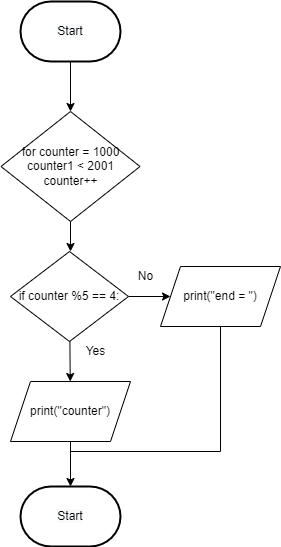

The diagram above was exported from draw.io. Its source (the exported page's mxGraphModel, read from the mxfile embedded in the PNG):
<mxGraphModel dx="434" dy="381" grid="1" gridSize="10" guides="1" tooltips="1" connect="1" arrows="1" fold="1" page="1" pageScale="1" pageWidth="827" pageHeight="1169" math="0" shadow="0">
  <root>
    <mxCell id="0" />
    <mxCell id="1" parent="0" />
    <mxCell id="7" style="edgeStyle=none;html=1;" parent="1" source="2" edge="1">
      <mxGeometry relative="1" as="geometry">
        <mxPoint x="420" y="150" as="targetPoint" />
      </mxGeometry>
    </mxCell>
    <mxCell id="2" value="&lt;span style=&quot;color: rgb(0, 0, 0); font-family: helvetica; font-size: 12px; font-style: normal; font-weight: 400; letter-spacing: normal; text-align: center; text-indent: 0px; text-transform: none; word-spacing: 0px; background-color: rgb(248, 249, 250); display: inline; float: none;&quot;&gt;Start&lt;/span&gt;" style="strokeWidth=2;html=1;shape=mxgraph.flowchart.terminator;whiteSpace=wrap;" parent="1" vertex="1">
      <mxGeometry x="370" y="40" width="100" height="60" as="geometry" />
    </mxCell>
    <mxCell id="70" style="edgeStyle=none;html=1;" parent="1" source="12" edge="1">
      <mxGeometry relative="1" as="geometry">
        <mxPoint x="420" y="290" as="targetPoint" />
      </mxGeometry>
    </mxCell>
    <mxCell id="12" value="for counter = 1000&lt;br&gt;counter1 &amp;lt; 2001&lt;br&gt;counter++" style="rhombus;whiteSpace=wrap;html=1;" parent="1" vertex="1">
      <mxGeometry x="350.5" y="150" width="139" height="110" as="geometry" />
    </mxCell>
    <mxCell id="91" style="edgeStyle=none;html=1;entryX=0.5;entryY=0;entryDx=0;entryDy=0;entryPerimeter=0;" parent="1" source="77" target="84" edge="1">
      <mxGeometry relative="1" as="geometry" />
    </mxCell>
    <mxCell id="77" value="print(&quot;counter&quot;)" style="shape=parallelogram;perimeter=parallelogramPerimeter;whiteSpace=wrap;html=1;fixedSize=1;" parent="1" vertex="1">
      <mxGeometry x="360" y="420" width="120" height="60" as="geometry" />
    </mxCell>
    <mxCell id="84" value="&lt;span style=&quot;color: rgb(0, 0, 0); font-family: helvetica; font-size: 12px; font-style: normal; font-weight: 400; letter-spacing: normal; text-align: center; text-indent: 0px; text-transform: none; word-spacing: 0px; background-color: rgb(248, 249, 250); display: inline; float: none;&quot;&gt;Start&lt;/span&gt;" style="strokeWidth=2;html=1;shape=mxgraph.flowchart.terminator;whiteSpace=wrap;" parent="1" vertex="1">
      <mxGeometry x="370" y="525" width="100" height="60" as="geometry" />
    </mxCell>
    <mxCell id="86" style="edgeStyle=none;html=1;" parent="1" source="85" edge="1">
      <mxGeometry relative="1" as="geometry">
        <mxPoint x="520" y="335" as="targetPoint" />
      </mxGeometry>
    </mxCell>
    <mxCell id="89" style="edgeStyle=none;html=1;" parent="1" source="85" target="77" edge="1">
      <mxGeometry relative="1" as="geometry" />
    </mxCell>
    <mxCell id="85" value="if counter %5 == 4:" style="rhombus;whiteSpace=wrap;html=1;" parent="1" vertex="1">
      <mxGeometry x="360" y="290" width="118" height="90" as="geometry" />
    </mxCell>
    <mxCell id="87" value="print(&quot;end = &quot;)" style="shape=parallelogram;perimeter=parallelogramPerimeter;whiteSpace=wrap;html=1;fixedSize=1;" parent="1" vertex="1">
      <mxGeometry x="510" y="305" width="120" height="60" as="geometry" />
    </mxCell>
    <mxCell id="88" value="No" style="text;html=1;align=center;verticalAlign=middle;resizable=0;points=[];autosize=1;strokeColor=none;fillColor=none;" parent="1" vertex="1">
      <mxGeometry x="480" y="305" width="30" height="20" as="geometry" />
    </mxCell>
    <mxCell id="90" value="Yes" style="text;html=1;align=center;verticalAlign=middle;resizable=0;points=[];autosize=1;strokeColor=none;fillColor=none;" parent="1" vertex="1">
      <mxGeometry x="425" y="380" width="40" height="20" as="geometry" />
    </mxCell>
    <mxCell id="93" value="" style="endArrow=none;html=1;rounded=0;entryX=0.5;entryY=1;entryDx=0;entryDy=0;edgeStyle=elbowEdgeStyle;" parent="1" target="87" edge="1">
      <mxGeometry width="50" height="50" relative="1" as="geometry">
        <mxPoint x="420" y="490" as="sourcePoint" />
        <mxPoint x="470" y="350" as="targetPoint" />
        <Array as="points">
          <mxPoint x="570" y="450" />
        </Array>
      </mxGeometry>
    </mxCell>
  </root>
</mxGraphModel>